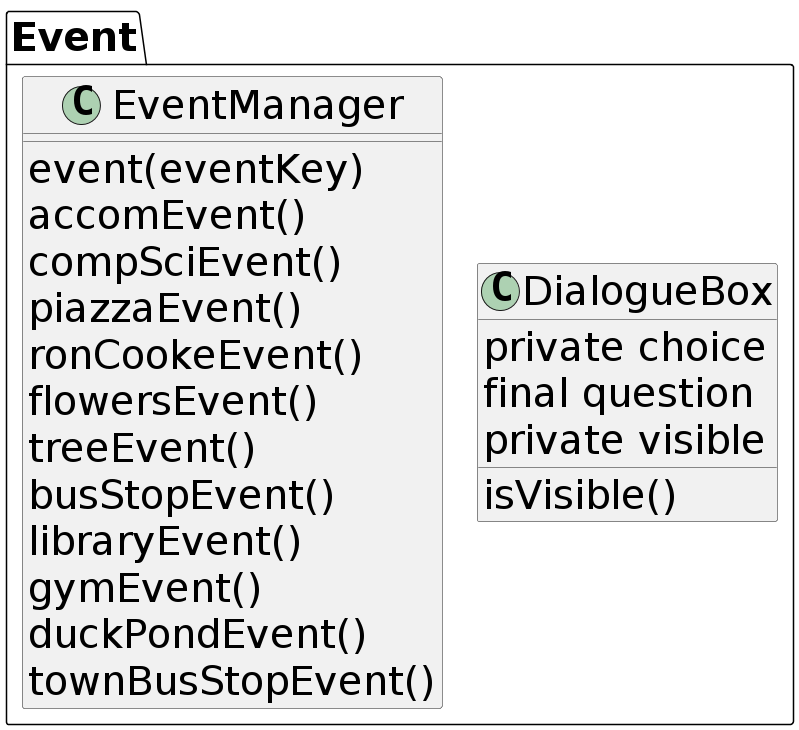

The diagram above was rendered by PlantUML. Its source (embedded in the PNG):
@startuml
skinparam defaultFontSize 40
skinparam noteFontSize 40
package "Event" {
   class EventManager {
      event(eventKey)
      accomEvent()
      compSciEvent()
      piazzaEvent()
      ronCookeEvent()
      flowersEvent()
      treeEvent()
      busStopEvent()
      libraryEvent()
      gymEvent()
      duckPondEvent()
      townBusStopEvent()
   }
   class DialogueBox {
      private choice
      final question
      private visible
      isVisible()
   }
}
@enduml